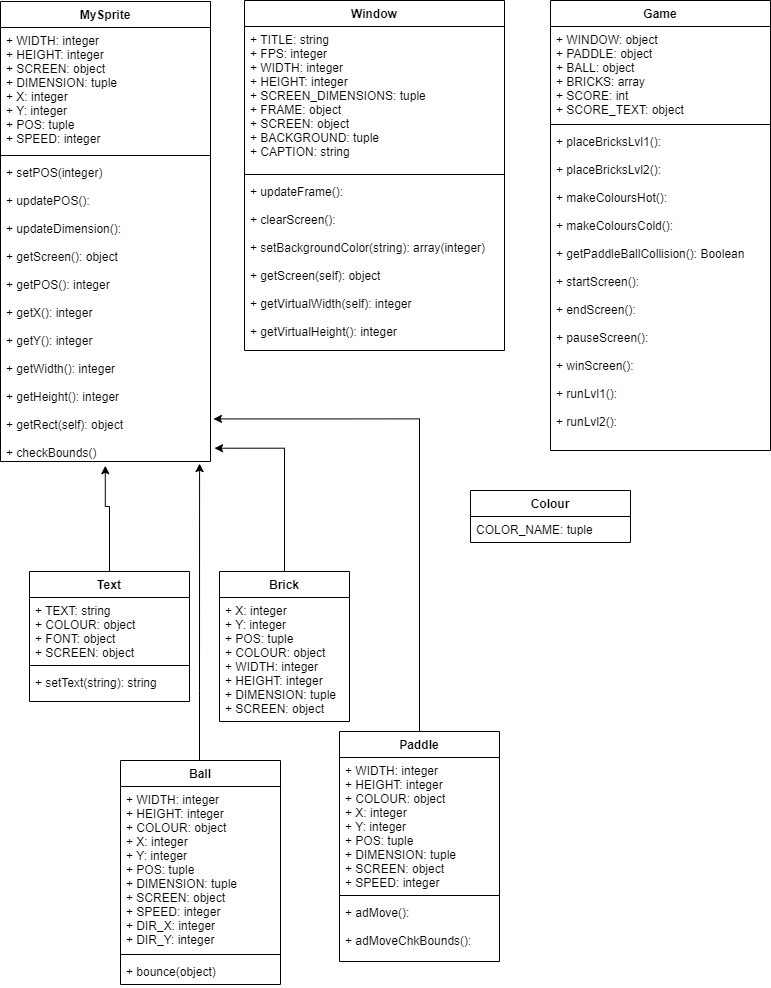

The diagram above was exported from draw.io. Its source (the exported page's mxGraphModel, read from the mxfile embedded in the PNG):
<mxGraphModel dx="1874" dy="800" grid="1" gridSize="10" guides="1" tooltips="1" connect="1" arrows="1" fold="1" page="1" pageScale="1" pageWidth="827" pageHeight="1169" math="0" shadow="0">
  <root>
    <mxCell id="WIyWlLk6GJQsqaUBKTNV-0" />
    <mxCell id="WIyWlLk6GJQsqaUBKTNV-1" parent="WIyWlLk6GJQsqaUBKTNV-0" />
    <mxCell id="63uehTWwqRcqn9OUlrF3-0" value="MySprite" style="swimlane;fontStyle=1;align=center;verticalAlign=top;childLayout=stackLayout;horizontal=1;startSize=26;horizontalStack=0;resizeParent=1;resizeParentMax=0;resizeLast=0;collapsible=1;marginBottom=0;" vertex="1" parent="WIyWlLk6GJQsqaUBKTNV-1">
      <mxGeometry x="40" y="31" width="210" height="460" as="geometry" />
    </mxCell>
    <mxCell id="63uehTWwqRcqn9OUlrF3-1" value="+ WIDTH: integer&#10;+ HEIGHT: integer&#10;+ SCREEN: object&#10;+ DIMENSION: tuple&#10;+ X: integer&#10;+ Y: integer&#10;+ POS: tuple&#10;+ SPEED: integer" style="text;strokeColor=none;fillColor=none;align=left;verticalAlign=top;spacingLeft=4;spacingRight=4;overflow=hidden;rotatable=0;points=[[0,0.5],[1,0.5]];portConstraint=eastwest;" vertex="1" parent="63uehTWwqRcqn9OUlrF3-0">
      <mxGeometry y="26" width="210" height="124" as="geometry" />
    </mxCell>
    <mxCell id="63uehTWwqRcqn9OUlrF3-2" value="" style="line;strokeWidth=1;fillColor=none;align=left;verticalAlign=middle;spacingTop=-1;spacingLeft=3;spacingRight=3;rotatable=0;labelPosition=right;points=[];portConstraint=eastwest;" vertex="1" parent="63uehTWwqRcqn9OUlrF3-0">
      <mxGeometry y="150" width="210" height="8" as="geometry" />
    </mxCell>
    <mxCell id="63uehTWwqRcqn9OUlrF3-3" value="+ setPOS(integer)&#10;&#10;+ updatePOS():&#10;&#10;+ updateDimension():&#10;&#10;+ getScreen(): object&#10;&#10;+ getPOS(): integer&#10;&#10;+ getX(): integer&#10;&#10;+ getY(): integer&#10;&#10;+ getWidth(): integer&#10;&#10;+ getHeight(): integer&#10;&#10;+ getRect(self): object&#10;&#10;+ checkBounds()" style="text;strokeColor=none;fillColor=none;align=left;verticalAlign=top;spacingLeft=4;spacingRight=4;overflow=hidden;rotatable=0;points=[[0,0.5],[1,0.5]];portConstraint=eastwest;" vertex="1" parent="63uehTWwqRcqn9OUlrF3-0">
      <mxGeometry y="158" width="210" height="302" as="geometry" />
    </mxCell>
    <mxCell id="63uehTWwqRcqn9OUlrF3-20" value="Window" style="swimlane;fontStyle=1;align=center;verticalAlign=top;childLayout=stackLayout;horizontal=1;startSize=26;horizontalStack=0;resizeParent=1;resizeParentMax=0;resizeLast=0;collapsible=1;marginBottom=0;" vertex="1" parent="WIyWlLk6GJQsqaUBKTNV-1">
      <mxGeometry x="284" y="30" width="260" height="350" as="geometry" />
    </mxCell>
    <mxCell id="63uehTWwqRcqn9OUlrF3-21" value="+ TITLE: string&#10;+ FPS: integer&#10;+ WIDTH: integer&#10;+ HEIGHT: integer&#10;+ SCREEN_DIMENSIONS: tuple&#10;+ FRAME: object&#10;+ SCREEN: object&#10;+ BACKGROUND: tuple&#10;+ CAPTION: string" style="text;strokeColor=none;fillColor=none;align=left;verticalAlign=top;spacingLeft=4;spacingRight=4;overflow=hidden;rotatable=0;points=[[0,0.5],[1,0.5]];portConstraint=eastwest;" vertex="1" parent="63uehTWwqRcqn9OUlrF3-20">
      <mxGeometry y="26" width="260" height="144" as="geometry" />
    </mxCell>
    <mxCell id="63uehTWwqRcqn9OUlrF3-22" value="" style="line;strokeWidth=1;fillColor=none;align=left;verticalAlign=middle;spacingTop=-1;spacingLeft=3;spacingRight=3;rotatable=0;labelPosition=right;points=[];portConstraint=eastwest;" vertex="1" parent="63uehTWwqRcqn9OUlrF3-20">
      <mxGeometry y="170" width="260" height="8" as="geometry" />
    </mxCell>
    <mxCell id="63uehTWwqRcqn9OUlrF3-23" value="+ updateFrame():&#10;&#10;+ clearScreen():&#10;&#10;+ setBackgroundColor(string): array(integer)&#10;&#10;+ getScreen(self): object&#10;&#10;+ getVirtualWidth(self): integer&#10;&#10;+ getVirtualHeight(): integer&#10;" style="text;strokeColor=none;fillColor=none;align=left;verticalAlign=top;spacingLeft=4;spacingRight=4;overflow=hidden;rotatable=0;points=[[0,0.5],[1,0.5]];portConstraint=eastwest;" vertex="1" parent="63uehTWwqRcqn9OUlrF3-20">
      <mxGeometry y="178" width="260" height="172" as="geometry" />
    </mxCell>
    <mxCell id="63uehTWwqRcqn9OUlrF3-62" style="edgeStyle=orthogonalEdgeStyle;rounded=0;orthogonalLoop=1;jettySize=auto;html=1;entryX=0.499;entryY=1.014;entryDx=0;entryDy=0;entryPerimeter=0;" edge="1" parent="WIyWlLk6GJQsqaUBKTNV-1" source="63uehTWwqRcqn9OUlrF3-29" target="63uehTWwqRcqn9OUlrF3-3">
      <mxGeometry relative="1" as="geometry">
        <Array as="points">
          <mxPoint x="149" y="536" />
          <mxPoint x="145" y="536" />
        </Array>
      </mxGeometry>
    </mxCell>
    <mxCell id="63uehTWwqRcqn9OUlrF3-29" value="Text" style="swimlane;fontStyle=1;align=center;verticalAlign=top;childLayout=stackLayout;horizontal=1;startSize=26;horizontalStack=0;resizeParent=1;resizeParentMax=0;resizeLast=0;collapsible=1;marginBottom=0;" vertex="1" parent="WIyWlLk6GJQsqaUBKTNV-1">
      <mxGeometry x="69" y="601" width="160" height="130" as="geometry" />
    </mxCell>
    <mxCell id="63uehTWwqRcqn9OUlrF3-30" value="+ TEXT: string&#10;+ COLOUR: object&#10;+ FONT: object&#10;+ SCREEN: object" style="text;strokeColor=none;fillColor=none;align=left;verticalAlign=top;spacingLeft=4;spacingRight=4;overflow=hidden;rotatable=0;points=[[0,0.5],[1,0.5]];portConstraint=eastwest;" vertex="1" parent="63uehTWwqRcqn9OUlrF3-29">
      <mxGeometry y="26" width="160" height="64" as="geometry" />
    </mxCell>
    <mxCell id="63uehTWwqRcqn9OUlrF3-31" value="" style="line;strokeWidth=1;fillColor=none;align=left;verticalAlign=middle;spacingTop=-1;spacingLeft=3;spacingRight=3;rotatable=0;labelPosition=right;points=[];portConstraint=eastwest;" vertex="1" parent="63uehTWwqRcqn9OUlrF3-29">
      <mxGeometry y="90" width="160" height="8" as="geometry" />
    </mxCell>
    <mxCell id="63uehTWwqRcqn9OUlrF3-32" value="+ setText(string): string" style="text;strokeColor=none;fillColor=none;align=left;verticalAlign=top;spacingLeft=4;spacingRight=4;overflow=hidden;rotatable=0;points=[[0,0.5],[1,0.5]];portConstraint=eastwest;" vertex="1" parent="63uehTWwqRcqn9OUlrF3-29">
      <mxGeometry y="98" width="160" height="32" as="geometry" />
    </mxCell>
    <mxCell id="63uehTWwqRcqn9OUlrF3-39" style="edgeStyle=orthogonalEdgeStyle;rounded=0;orthogonalLoop=1;jettySize=auto;html=1;entryX=1.019;entryY=0.956;entryDx=0;entryDy=0;entryPerimeter=0;" edge="1" parent="WIyWlLk6GJQsqaUBKTNV-1" source="63uehTWwqRcqn9OUlrF3-34" target="63uehTWwqRcqn9OUlrF3-3">
      <mxGeometry relative="1" as="geometry">
        <mxPoint x="151.48000000000002" y="562.5640000000001" as="targetPoint" />
      </mxGeometry>
    </mxCell>
    <mxCell id="63uehTWwqRcqn9OUlrF3-34" value="Brick" style="swimlane;fontStyle=1;align=center;verticalAlign=top;childLayout=stackLayout;horizontal=1;startSize=26;horizontalStack=0;resizeParent=1;resizeParentMax=0;resizeLast=0;collapsible=1;marginBottom=0;" vertex="1" parent="WIyWlLk6GJQsqaUBKTNV-1">
      <mxGeometry x="259" y="601" width="130" height="150" as="geometry" />
    </mxCell>
    <mxCell id="63uehTWwqRcqn9OUlrF3-35" value="+ X: integer&#10;+ Y: integer&#10;+ POS: tuple&#10;+ COLOUR: object&#10;+ WIDTH: integer&#10;+ HEIGHT: integer&#10;+ DIMENSION: tuple&#10;+ SCREEN: object&#10;" style="text;strokeColor=none;fillColor=none;align=left;verticalAlign=top;spacingLeft=4;spacingRight=4;overflow=hidden;rotatable=0;points=[[0,0.5],[1,0.5]];portConstraint=eastwest;" vertex="1" parent="63uehTWwqRcqn9OUlrF3-34">
      <mxGeometry y="26" width="130" height="124" as="geometry" />
    </mxCell>
    <mxCell id="63uehTWwqRcqn9OUlrF3-53" style="edgeStyle=orthogonalEdgeStyle;rounded=0;orthogonalLoop=1;jettySize=auto;html=1;entryX=1.014;entryY=0.859;entryDx=0;entryDy=0;entryPerimeter=0;exitX=0.5;exitY=0;exitDx=0;exitDy=0;" edge="1" parent="WIyWlLk6GJQsqaUBKTNV-1" source="63uehTWwqRcqn9OUlrF3-54" target="63uehTWwqRcqn9OUlrF3-3">
      <mxGeometry relative="1" as="geometry">
        <mxPoint x="520" y="680" as="sourcePoint" />
        <mxPoint x="262.3600000000001" y="540.0039999999999" as="targetPoint" />
      </mxGeometry>
    </mxCell>
    <mxCell id="63uehTWwqRcqn9OUlrF3-54" value="Paddle" style="swimlane;fontStyle=1;align=center;verticalAlign=top;childLayout=stackLayout;horizontal=1;startSize=26;horizontalStack=0;resizeParent=1;resizeParentMax=0;resizeLast=0;collapsible=1;marginBottom=0;" vertex="1" parent="WIyWlLk6GJQsqaUBKTNV-1">
      <mxGeometry x="379" y="761" width="160" height="230" as="geometry" />
    </mxCell>
    <mxCell id="63uehTWwqRcqn9OUlrF3-55" value="+ WIDTH: integer&#10;+ HEIGHT: integer&#10;+ COLOUR: object&#10;+ X: integer&#10;+ Y: integer&#10;+ POS: tuple&#10;+ DIMENSION: tuple&#10;+ SCREEN: object&#10;+ SPEED: integer" style="text;strokeColor=none;fillColor=none;align=left;verticalAlign=top;spacingLeft=4;spacingRight=4;overflow=hidden;rotatable=0;points=[[0,0.5],[1,0.5]];portConstraint=eastwest;" vertex="1" parent="63uehTWwqRcqn9OUlrF3-54">
      <mxGeometry y="26" width="160" height="134" as="geometry" />
    </mxCell>
    <mxCell id="63uehTWwqRcqn9OUlrF3-56" value="" style="line;strokeWidth=1;fillColor=none;align=left;verticalAlign=middle;spacingTop=-1;spacingLeft=3;spacingRight=3;rotatable=0;labelPosition=right;points=[];portConstraint=eastwest;" vertex="1" parent="63uehTWwqRcqn9OUlrF3-54">
      <mxGeometry y="160" width="160" height="8" as="geometry" />
    </mxCell>
    <mxCell id="63uehTWwqRcqn9OUlrF3-57" value="+ adMove():&#10;&#10;+ adMoveChkBounds():" style="text;strokeColor=none;fillColor=none;align=left;verticalAlign=top;spacingLeft=4;spacingRight=4;overflow=hidden;rotatable=0;points=[[0,0.5],[1,0.5]];portConstraint=eastwest;" vertex="1" parent="63uehTWwqRcqn9OUlrF3-54">
      <mxGeometry y="168" width="160" height="62" as="geometry" />
    </mxCell>
    <mxCell id="63uehTWwqRcqn9OUlrF3-58" value="Colour" style="swimlane;fontStyle=1;align=center;verticalAlign=top;childLayout=stackLayout;horizontal=1;startSize=26;horizontalStack=0;resizeParent=1;resizeParentMax=0;resizeLast=0;collapsible=1;marginBottom=0;" vertex="1" parent="WIyWlLk6GJQsqaUBKTNV-1">
      <mxGeometry x="510" y="520" width="160" height="52" as="geometry" />
    </mxCell>
    <mxCell id="63uehTWwqRcqn9OUlrF3-59" value="COLOR_NAME: tuple" style="text;strokeColor=none;fillColor=none;align=left;verticalAlign=top;spacingLeft=4;spacingRight=4;overflow=hidden;rotatable=0;points=[[0,0.5],[1,0.5]];portConstraint=eastwest;" vertex="1" parent="63uehTWwqRcqn9OUlrF3-58">
      <mxGeometry y="26" width="160" height="26" as="geometry" />
    </mxCell>
    <mxCell id="63uehTWwqRcqn9OUlrF3-63" value="Game" style="swimlane;fontStyle=1;align=center;verticalAlign=top;childLayout=stackLayout;horizontal=1;startSize=26;horizontalStack=0;resizeParent=1;resizeParentMax=0;resizeLast=0;collapsible=1;marginBottom=0;" vertex="1" parent="WIyWlLk6GJQsqaUBKTNV-1">
      <mxGeometry x="590" y="30" width="220" height="450" as="geometry" />
    </mxCell>
    <mxCell id="63uehTWwqRcqn9OUlrF3-64" value="+ WINDOW: object&#10;+ PADDLE: object&#10;+ BALL: object&#10;+ BRICKS: array&#10;+ SCORE: int&#10;+ SCORE_TEXT: object" style="text;strokeColor=none;fillColor=none;align=left;verticalAlign=top;spacingLeft=4;spacingRight=4;overflow=hidden;rotatable=0;points=[[0,0.5],[1,0.5]];portConstraint=eastwest;" vertex="1" parent="63uehTWwqRcqn9OUlrF3-63">
      <mxGeometry y="26" width="220" height="94" as="geometry" />
    </mxCell>
    <mxCell id="63uehTWwqRcqn9OUlrF3-65" value="" style="line;strokeWidth=1;fillColor=none;align=left;verticalAlign=middle;spacingTop=-1;spacingLeft=3;spacingRight=3;rotatable=0;labelPosition=right;points=[];portConstraint=eastwest;" vertex="1" parent="63uehTWwqRcqn9OUlrF3-63">
      <mxGeometry y="120" width="220" height="8" as="geometry" />
    </mxCell>
    <mxCell id="63uehTWwqRcqn9OUlrF3-66" value="+ placeBricksLvl1():&#10;&#10;+ placeBricksLvl2():&#10;&#10;+ makeColoursHot():&#10;&#10;+ makeColoursCold():&#10;&#10;+ getPaddleBallCollision(): Boolean&#10;&#10;+ startScreen():&#10;&#10;+ endScreen():&#10;&#10;+ pauseScreen():&#10;&#10;+ winScreen():&#10;&#10;+ runLvl1():&#10;&#10;+ runLvl2():&#10;" style="text;strokeColor=none;fillColor=none;align=left;verticalAlign=top;spacingLeft=4;spacingRight=4;overflow=hidden;rotatable=0;points=[[0,0.5],[1,0.5]];portConstraint=eastwest;" vertex="1" parent="63uehTWwqRcqn9OUlrF3-63">
      <mxGeometry y="128" width="220" height="322" as="geometry" />
    </mxCell>
    <mxCell id="63uehTWwqRcqn9OUlrF3-73" style="edgeStyle=orthogonalEdgeStyle;rounded=0;orthogonalLoop=1;jettySize=auto;html=1;entryX=0.948;entryY=1.007;entryDx=0;entryDy=0;entryPerimeter=0;" edge="1" parent="WIyWlLk6GJQsqaUBKTNV-1" source="63uehTWwqRcqn9OUlrF3-69" target="63uehTWwqRcqn9OUlrF3-3">
      <mxGeometry relative="1" as="geometry">
        <Array as="points">
          <mxPoint x="239" y="720" />
          <mxPoint x="239" y="720" />
        </Array>
      </mxGeometry>
    </mxCell>
    <mxCell id="63uehTWwqRcqn9OUlrF3-69" value="Ball" style="swimlane;fontStyle=1;align=center;verticalAlign=top;childLayout=stackLayout;horizontal=1;startSize=26;horizontalStack=0;resizeParent=1;resizeParentMax=0;resizeLast=0;collapsible=1;marginBottom=0;" vertex="1" parent="WIyWlLk6GJQsqaUBKTNV-1">
      <mxGeometry x="160" y="790" width="160" height="224" as="geometry" />
    </mxCell>
    <mxCell id="63uehTWwqRcqn9OUlrF3-70" value="+ WIDTH: integer&#10;+ HEIGHT: integer&#10;+ COLOUR: object&#10;+ X: integer&#10;+ Y: integer&#10;+ POS: tuple&#10;+ DIMENSION: tuple&#10;+ SCREEN: object&#10;+ SPEED: integer&#10;+ DIR_X: integer&#10;+ DIR_Y: integer" style="text;strokeColor=none;fillColor=none;align=left;verticalAlign=top;spacingLeft=4;spacingRight=4;overflow=hidden;rotatable=0;points=[[0,0.5],[1,0.5]];portConstraint=eastwest;" vertex="1" parent="63uehTWwqRcqn9OUlrF3-69">
      <mxGeometry y="26" width="160" height="164" as="geometry" />
    </mxCell>
    <mxCell id="63uehTWwqRcqn9OUlrF3-71" value="" style="line;strokeWidth=1;fillColor=none;align=left;verticalAlign=middle;spacingTop=-1;spacingLeft=3;spacingRight=3;rotatable=0;labelPosition=right;points=[];portConstraint=eastwest;" vertex="1" parent="63uehTWwqRcqn9OUlrF3-69">
      <mxGeometry y="190" width="160" height="8" as="geometry" />
    </mxCell>
    <mxCell id="63uehTWwqRcqn9OUlrF3-72" value="+ bounce(object)" style="text;strokeColor=none;fillColor=none;align=left;verticalAlign=top;spacingLeft=4;spacingRight=4;overflow=hidden;rotatable=0;points=[[0,0.5],[1,0.5]];portConstraint=eastwest;" vertex="1" parent="63uehTWwqRcqn9OUlrF3-69">
      <mxGeometry y="198" width="160" height="26" as="geometry" />
    </mxCell>
  </root>
</mxGraphModel>